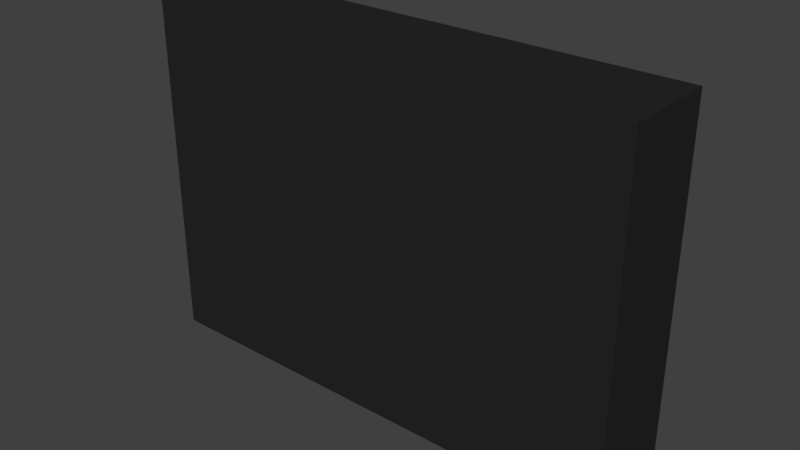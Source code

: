 # Source: roomProxy.blend  (saved by Blender 2.70.0; exported with 4.5.12 LTS)
import bpy
from mathutils import Matrix  # noqa: F401  (used for matrix-valued properties, if any)

bpy.ops.wm.read_factory_settings(use_empty=True)
scene = bpy.context.scene
scene.name = 'Scene'

# ---- collections
col_collection_1 = bpy.data.collections.new('Collection 1'); scene.collection.children.link(col_collection_1)

# ---- materials (node trees are filled in below, after node groups)
mat_floor = bpy.data.materials.new('Floor')
mat_floor.alpha_threshold = 0.0
mat_floor.use_transparent_shadow = False
mat_floor.diffuse_color = (0.07465, 0.7949, 0.8, 1.0)
mat_floor.roughness = 0.5
mat_floor.line_color = (0.0, 0.0, 0.0, 1.0)
mat_walls = bpy.data.materials.new('Walls')
mat_walls.alpha_threshold = 0.0
mat_walls.use_transparent_shadow = False
mat_walls.diffuse_color = (0.02038, 0.02038, 0.02038, 1.0)
mat_walls.roughness = 0.5
mat_walls.line_color = (0.0, 0.0, 0.0, 1.0)

# ---- material node trees

# ---- world
world_world = bpy.data.worlds.new('World'); scene.world = world_world
world_world.color = (0.05088, 0.05088, 0.05088)
world_world.use_sun_shadow = False
world_world.sun_shadow_jitter_overblur = 0.0
world_world.cycles.sampling_method = 'MANUAL'
world_world.cycles.sample_map_resolution = 256

# ---- meshes
me_plane = bpy.data.meshes.new('Plane')
me_plane.from_pydata([(-11.97, 7.551e-06, 8.599), (11.97, 7.551e-06, 8.599), (-11.97, -7.436e-06, -8.467), (11.97, -7.436e-06, -8.467), (-1.759, -7.436e-06, -8.467), (-1.759, 7.551e-06, 8.599), (-11.97, 1.922e-07, 0.2189), (11.97, 1.922e-07, 0.2189), (-1.759, 1.922e-07, 0.2189), (-1.128, -7.436e-06, -8.467), (-1.128, 7.551e-06, 8.599), (-1.128, 1.922e-07, 0.2189), (-11.97, -4.63e-06, -5.272), (-1.759, -4.63e-06, -5.272), (11.97, -4.63e-06, -5.272), (-1.128, -4.63e-06, -5.272), (-11.97, -2.453e-06, -2.794), (-1.759, -2.453e-06, -2.794), (11.97, -2.453e-06, -2.794), (-1.128, -2.453e-06, -2.794), (11.97, 3.032e-06, 3.452), (-11.97, 3.032e-06, 3.452), (-1.759, 3.032e-06, 3.452), (-1.128, 3.032e-06, 3.452), (11.97, 5.055e-06, 5.757), (-11.97, 5.055e-06, 5.757), (-1.759, 5.055e-06, 5.757), (-1.128, 5.055e-06, 5.757), (2.969, -7.436e-06, -8.467), (2.969, 7.551e-06, 8.599), (2.969, 1.922e-07, 0.2189), (2.969, -4.63e-06, -5.272), (2.969, -2.453e-06, -2.794), (2.969, 3.032e-06, 3.452), (2.969, 5.055e-06, 5.757), (6.167, -7.436e-06, -8.467), (6.167, 7.551e-06, 8.599), (6.167, 1.922e-07, 0.2189), (6.167, -4.63e-06, -5.272), (6.167, -2.453e-06, -2.794), (6.167, 3.032e-06, 3.452), (6.167, 5.055e-06, 5.757), (-11.97, -2.826e-07, -0.3218), (-1.759, -2.826e-07, -0.3218), (11.97, -2.826e-07, -0.3218), (-1.128, -2.826e-07, -0.3218), (2.969, -2.826e-07, -0.3218), (6.167, -2.826e-07, -0.3218), (-1.759, 4.162, -8.467), (-1.759, 4.166, 8.599), (11.97, 4.162, 0.2189), (-1.759, 4.162, 0.2189), (-1.128, 4.162, -8.467), (-1.128, 4.166, 8.599), (-1.128, 4.162, 0.2189), (-1.759, 4.162, -5.272), (-1.128, 4.162, -5.272), (-1.759, 4.162, -2.794), (-1.128, 4.162, -2.794), (-1.759, 4.162, 3.452), (-1.128, 4.162, 3.452), (-1.759, 4.162, 5.757), (-1.128, 4.162, 5.757), (2.969, 4.162, 0.2189), (6.167, 4.162, 0.2189), (-1.759, 4.162, -0.3218), (11.97, 4.162, -0.3218), (-1.128, 4.162, -0.3218), (2.969, 4.162, -0.3218), (6.167, 4.162, -0.3218), (-11.97, -0.4335, 8.599), (11.97, -0.4335, 8.599), (-11.97, -0.4336, -8.467), (11.97, -0.4336, -8.467), (-1.759, -0.4336, -8.467), (-1.759, -0.4335, 8.599), (-11.97, -0.4335, 0.2189), (11.97, -0.4335, 0.2189), (-1.128, -0.4336, -8.467), (-1.128, -0.4335, 8.599), (-11.97, -0.4336, -5.272), (11.97, -0.4336, -5.272), (-11.97, -0.4335, -2.794), (11.97, -0.4335, -2.794), (11.97, -0.4335, 3.452), (-11.97, -0.4335, 3.452), (11.97, -0.4335, 5.757), (-11.97, -0.4335, 5.757), (2.969, -0.4336, -8.467), (2.969, -0.4335, 8.599), (6.167, -0.4336, -8.467), (6.167, -0.4335, 8.599), (-11.97, -0.4335, -0.3218), (11.97, -0.4335, -0.3218), (11.97, 7.122e-06, 8.11), (-11.97, 7.122e-06, 8.11), (-1.759, 7.122e-06, 8.11), (-1.128, 7.122e-06, 8.11), (2.969, 7.122e-06, 8.11), (6.167, 7.122e-06, 8.11), (-1.759, 4.166, 8.11), (-1.128, 4.166, 8.11), (11.97, -0.4335, 8.11), (-11.97, -0.4335, 8.11), (-11.97, -6.871e-06, -7.824), (-1.759, -6.871e-06, -7.824), (11.97, -6.871e-06, -7.824), (-1.128, -6.871e-06, -7.824), (2.969, -6.871e-06, -7.824), (6.167, -6.871e-06, -7.824), (-1.759, 4.162, -7.824), (-1.128, 4.162, -7.824), (-11.97, -0.4336, -7.824), (11.97, -0.4336, -7.824), (-11.63, 7.551e-06, 8.599), (-11.63, -7.436e-06, -8.467), (-11.63, 1.922e-07, 0.2189), (-11.63, -4.63e-06, -5.272), (-11.63, -2.453e-06, -2.794), (-11.63, 3.032e-06, 3.452), (-11.63, 5.055e-06, 5.757), (-11.63, -2.826e-07, -0.3218), (-11.63, -0.4335, 8.599), (-11.63, -0.4336, -8.467), (-11.63, 7.122e-06, 8.11), (-11.63, -6.871e-06, -7.824), (11.38, -7.436e-06, -8.467), (11.38, 7.551e-06, 8.599), (11.38, 1.922e-07, 0.2189), (11.38, -4.63e-06, -5.272), (11.38, -2.453e-06, -2.794), (11.38, 3.032e-06, 3.452), (11.38, 5.055e-06, 5.757), (11.38, -2.826e-07, -0.3218), (11.38, 4.162, 0.2189), (11.38, 4.162, -0.3218), (11.38, -0.4336, -8.467), (11.38, -0.4335, 8.599), (11.38, 7.122e-06, 8.11), (11.38, -6.871e-06, -7.824), (-11.97, 4.17, 8.599), (11.97, 4.17, 8.599), (-11.97, 4.17, -8.467), (11.97, 4.17, -8.467), (-11.97, 4.17, 0.2189), (-11.97, 4.17, -5.272), (11.97, 4.17, -5.272), (-11.97, 4.17, -2.794), (11.97, 4.17, -2.794), (11.97, 4.17, 3.452), (-11.97, 4.17, 3.452), (11.97, 4.17, 5.757), (-11.97, 4.17, 5.757), (2.969, 4.17, -8.467), (2.969, 4.17, 8.599), (6.167, 4.17, -8.467), (6.167, 4.17, 8.599), (-11.97, 4.17, -0.3218), (11.97, 4.17, 8.11), (-11.97, 4.17, 8.11), (2.969, 4.17, 8.11), (6.167, 4.17, 8.11), (-11.97, 4.17, -7.824), (11.97, 4.17, -7.824), (2.969, 4.17, -7.824), (6.167, 4.17, -7.824), (-11.63, 4.17, 8.599), (-11.63, 4.17, -8.467), (-11.63, 4.17, 0.2189), (-11.63, 4.17, -5.272), (-11.63, 4.17, -2.794), (-11.63, 4.17, 3.452), (-11.63, 4.17, 5.757), (-11.63, 4.17, -0.3218), (-11.63, 4.17, 8.11), (-11.63, 4.17, -7.824), (11.38, 4.17, -8.467), (11.38, 4.17, 8.599), (11.38, 4.17, -5.272), (11.38, 4.17, -2.794), (11.38, 4.17, 3.452), (11.38, 4.17, 5.757), (11.38, 4.17, 8.11), (11.38, 4.17, -7.824)], [], [(119, 22, 8, 116), (129, 130, 179, 178), (107, 9, 52, 111), (13, 17, 19, 15), (118, 17, 13, 117), (36, 127, 177, 156), (105, 13, 55, 110), (121, 43, 17, 118), (96, 124, 174, 100), (17, 43, 65, 57), (120, 26, 22, 119), (24, 20, 149, 151), (30, 37, 47, 46), (124, 96, 26, 120), (127, 1, 141, 177), (7, 44, 66, 50), (23, 33, 30, 11), (19, 32, 31, 15), (45, 46, 32, 19), (27, 34, 33, 23), (97, 98, 34, 27), (120, 119, 171, 172), (33, 40, 37, 30), (32, 39, 38, 31), (46, 47, 39, 32), (34, 41, 40, 33), (98, 99, 41, 34), (116, 8, 43, 121), (45, 19, 58, 67), (97, 27, 62, 101), (9, 4, 48, 52), (133, 47, 69, 135), (110, 111, 52, 48), (59, 60, 54, 51), (106, 14, 81, 113), (65, 67, 58, 57), (69, 47, 37, 64), (100, 101, 62, 61), (134, 50, 66, 135), (51, 54, 67, 65), (54, 63, 68, 67), (56, 55, 13, 15), (5, 10, 53, 49), (8, 22, 59, 51), (96, 5, 49, 100), (43, 8, 51, 65), (30, 46, 68, 63), (22, 26, 27, 23), (23, 11, 54, 60), (60, 59, 22, 23), (46, 45, 67, 68), (128, 7, 50, 134), (27, 26, 61, 62), (11, 30, 63, 54), (44, 7, 77, 93), (25, 21, 85, 87), (6, 42, 92, 76), (36, 29, 89, 91), (104, 2, 72, 112), (14, 18, 83, 81), (29, 10, 79, 89), (114, 0, 70, 122), (10, 5, 75, 79), (16, 12, 80, 82), (126, 3, 73, 136), (7, 20, 84, 77), (18, 44, 93, 83), (95, 25, 87, 103), (42, 16, 82, 92), (20, 24, 86, 84), (94, 1, 71, 102), (28, 35, 90, 88), (115, 4, 74, 123), (9, 28, 88, 78), (127, 36, 91, 137), (4, 9, 78, 74), (21, 6, 76, 85), (103, 102, 71, 137, 91, 89, 79, 75, 122, 70), (106, 3, 143, 163), (10, 97, 101, 53), (49, 53, 101, 100), (26, 96, 100, 61), (0, 95, 103, 70), (24, 94, 102, 86), (112, 113, 81, 83, 93, 77, 84, 86, 102, 103, 87, 85, 76, 92, 82, 80), (117, 13, 105, 125), (126, 35, 155, 176), (15, 107, 111, 56), (4, 105, 110, 48), (15, 31, 108, 107), (31, 38, 109, 108), (55, 56, 111, 110), (3, 106, 113, 73), (12, 104, 112, 80), (90, 136, 73, 113, 112, 72, 123, 74, 78, 88), (3, 126, 176, 143), (138, 99, 161, 182), (29, 36, 156, 154), (95, 0, 140, 159), (121, 118, 170, 173), (5, 114, 122, 75), (2, 115, 123, 72), (117, 125, 175, 169), (40, 131, 128, 37), (39, 130, 129, 38), (47, 133, 130, 39), (41, 132, 131, 40), (99, 138, 132, 41), (44, 133, 135, 66), (64, 134, 135, 69), (37, 128, 134, 64), (35, 126, 136, 90), (1, 127, 137, 71), (38, 129, 139, 109), (183, 163, 143, 176), (179, 148, 146, 178), (181, 151, 149, 180), (182, 158, 151, 181), (164, 165, 155, 153), (177, 141, 158, 182), (53, 154, 160, 101), (154, 156, 161, 160), (178, 146, 163, 183), (162, 175, 167, 142), (150, 171, 168, 144), (147, 170, 169, 145), (157, 173, 170, 147), (152, 172, 171, 150), (159, 174, 172, 152), (144, 168, 173, 157), (140, 166, 174, 159), (145, 169, 175, 162), (165, 183, 176, 155), (156, 177, 182, 161), (104, 12, 145, 162), (124, 120, 172, 174), (166, 49, 100, 174), (108, 109, 165, 164), (12, 16, 147, 145), (21, 25, 152, 150), (99, 98, 160, 161), (114, 5, 49, 166), (0, 114, 166, 140), (42, 6, 144, 157), (6, 21, 150, 144), (116, 121, 173, 168), (115, 2, 142, 167), (131, 132, 181, 180), (14, 106, 163, 146), (94, 24, 151, 158), (18, 14, 146, 148), (139, 129, 178, 183), (2, 104, 162, 142), (132, 138, 182, 181), (98, 97, 101, 160), (16, 42, 157, 147), (25, 95, 159, 152), (1, 94, 158, 141), (119, 116, 168, 171), (109, 139, 183, 165), (118, 117, 169, 170), (35, 28, 153, 155), (10, 29, 154, 53), (20, 7, 50, 149), (107, 108, 164, 111), (28, 9, 52, 153), (128, 131, 180, 134), (4, 115, 167, 48), (44, 18, 148, 66), (175, 110, 48, 167), (180, 149, 50, 134), (135, 66, 148, 179), (111, 164, 153, 52), (130, 133, 135, 179), (125, 105, 110, 175), (19, 17, 57, 58)])
me_plane.polygons.foreach_set('material_index', [0, 1, 1, 0, 0, 1, 1, 0, 1, 1, 0, 1, 0, 0, 1, 1, 0, 0, 0, 0, 0, 1, 0, 0, 0, 0, 0, 0, 1, 1, 1, 1, 1, 1, 1, 1, 1, 1, 1, 1, 1, 1, 1, 1, 1, 1, 1, 0, 1, 1, 1, 1, 1, 1, 1, 1, 1, 1, 1, 1, 1, 1, 1, 1, 1, 1, 1, 1, 1, 1, 1, 1, 1, 1, 1, 1, 1, 1, 1, 1, 1, 1, 1, 1, 1, 0, 1, 1, 1, 0, 0, 1, 1, 1, 1, 1, 1, 1, 1, 1, 1, 1, 1, 0, 0, 0, 0, 0, 1, 1, 1, 1, 1, 0, 1, 1, 1, 1, 1, 1, 1, 1, 1, 1, 1, 1, 1, 1, 1, 1, 1, 1, 1, 1, 1, 1, 1, 1, 1, 1, 1, 1, 1, 1, 1, 1, 1, 1, 1, 1, 1, 1, 1, 1, 1, 1, 1, 1, 1, 1, 1, 1, 1, 1, 1, 1, 1, 1, 1, 1, 1, 1, 1, 1, 1, 1])
me_plane.materials.append(mat_floor)
me_plane.materials.append(mat_walls)
me_plane.use_remesh_preserve_volume = False
me_plane.use_remesh_preserve_attributes = False
me_plane.use_mirror_vertex_groups = False
me_plane.update()

# ---- objects
ob_plane = bpy.data.objects.new('Plane', me_plane)

# ---- transforms, parenting, visibility, modifiers, constraints
ob_plane.location = (0.0, 0.0, 0.0)
ob_plane.lineart.crease_threshold = 0.0
_vg = ob_plane.vertex_groups.new(name='Floor')
_vg = ob_plane.vertex_groups.new(name='Walls')

# ---- collection membership
col_collection_1.objects.link(ob_plane)

# ---- scene / render settings (as saved in the file)
scene.frame_start = 1; scene.frame_end = 250; scene.frame_set(1)
scene.render.engine = 'BLENDER_EEVEE_NEXT'
scene.render.resolution_percentage = 50
scene.render.dither_intensity = 0.0
scene.cycles.use_denoising = False
scene.cycles.samples = 10
scene.cycles.sampling_pattern = 'TABULATED_SOBOL'
scene.cycles.light_sampling_threshold = 0.0
scene.cycles.use_adaptive_sampling = False
scene.cycles.use_light_tree = False
scene.cycles.blur_glossy = 0.0
scene.cycles.volume_bounces = 1
scene.cycles.pixel_filter_type = 'GAUSSIAN'
scene.cycles.sample_clamp_indirect = 0.0
scene.view_settings.view_transform = 'Standard'
bpy.context.view_layer.update()

# ---- added for rendering (the .blend has no active camera and no usable light): camera, sun
cam_auto = bpy.data.cameras.new('AutoCamera')
cam_auto.lens = 50.0
cam_auto.sensor_width = 36.0
cam_auto.clip_end = 1000.0
ob_auto_camera = bpy.data.objects.new('AutoCamera', cam_auto)
scene.collection.objects.link(ob_auto_camera)
ob_auto_camera.location = (27.5301, -31.1677, 22.0899)
ob_auto_camera.rotation_euler = (1.09748, -7.21219e-08, 0.694738)
scene.camera = ob_auto_camera
light_auto_sun = bpy.data.lights.new('AutoSun', 'SUN')
light_auto_sun.energy = 3.0
light_auto_sun.angle = 0.0523599
ob_auto_sun = bpy.data.objects.new('AutoSun', light_auto_sun)
scene.collection.objects.link(ob_auto_sun)
ob_auto_sun.rotation_euler = (0.872665, 0.174533, 0.523599)
bpy.context.view_layer.update()
